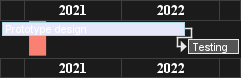

The diagram above was rendered by PlantUML. Its source (embedded in the PNG):
@startgantt
Language fr
projectscale yearly
Project starts the 1st of october 2020
[Prototype design] as [TASK1] lasts 700 days
[TASK1] is colored in Lavender/LightBlue
[Testing] lasts 200 days
[TASK1]->[Testing]

2021-01-18 to 2021-03-22 are colored in salmon 
@endgantt